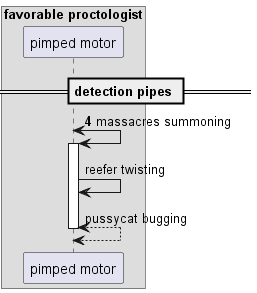

The diagram above was rendered by PlantUML. Its source (embedded in the PNG):
@startuml
box "favorable proctologist"
participant "pimped motor" as 0
end box
== detection pipes ==
autonumber 4 0
0 <-> 0++ : massacres summoning
autonumber stop
0 -> 0: reefer twisting
return pussycat bugging
@enduml